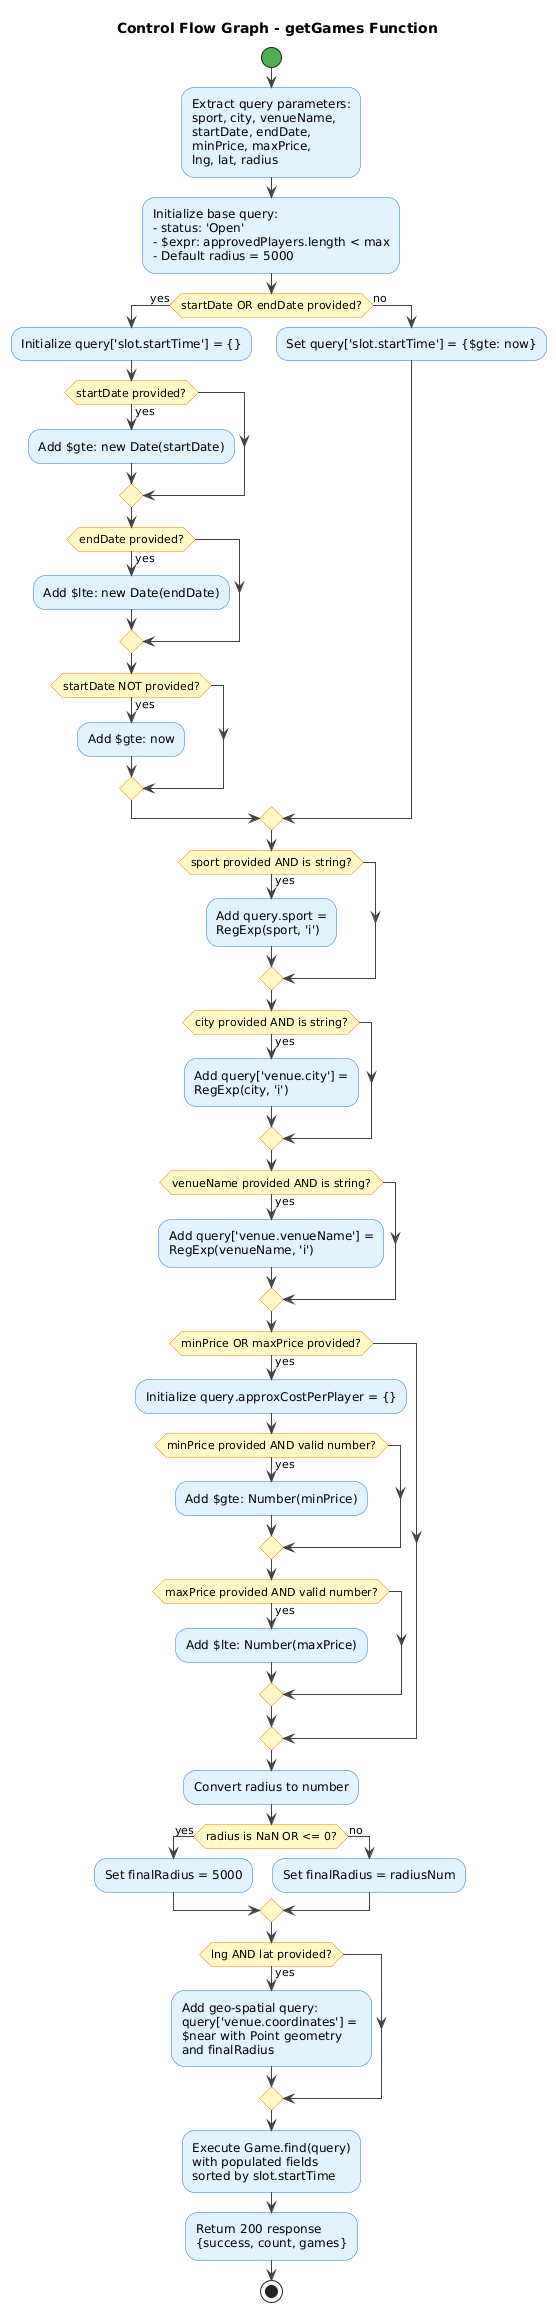

The diagram above was rendered by PlantUML. Its source (embedded in the PNG):
@startuml
skinparam activity {
    BackgroundColor #E3F2FD
    BorderColor #1976D2
    DiamondBackgroundColor #FFF9C4
    DiamondBorderColor #F57C00
    StartColor #4CAF50
    EndColor #F44336
    ArrowColor #424242
}


title Control Flow Graph - getGames Function

start
:Extract query parameters:
sport, city, venueName,
startDate, endDate,
minPrice, maxPrice,
lng, lat, radius;

:Initialize base query:
- status: 'Open'
- $expr: approvedPlayers.length < max
- Default radius = 5000;

if (startDate OR endDate provided?) then (yes)
  :Initialize query['slot.startTime'] = {};
  
  if (startDate provided?) then (yes)
    :Add $gte: new Date(startDate);
  endif
  
  if (endDate provided?) then (yes)
    :Add $lte: new Date(endDate);
  endif
  
  if (startDate NOT provided?) then (yes)
    :Add $gte: now;
  endif
else (no)
  :Set query['slot.startTime'] = {$gte: now};
endif

if (sport provided AND is string?) then (yes)
  :Add query.sport = 
  RegExp(sport, 'i');
endif

if (city provided AND is string?) then (yes)
  :Add query['venue.city'] = 
  RegExp(city, 'i');
endif

if (venueName provided AND is string?) then (yes)
  :Add query['venue.venueName'] = 
  RegExp(venueName, 'i');
endif

if (minPrice OR maxPrice provided?) then (yes)
  :Initialize query.approxCostPerPlayer = {};
  
  if (minPrice provided AND valid number?) then (yes)
    :Add $gte: Number(minPrice);
  endif
  
  if (maxPrice provided AND valid number?) then (yes)
    :Add $lte: Number(maxPrice);
  endif
endif

:Convert radius to number;

if (radius is NaN OR <= 0?) then (yes)
  :Set finalRadius = 5000;
else (no)
  :Set finalRadius = radiusNum;
endif

if (lng AND lat provided?) then (yes)
  :Add geo-spatial query:
  query['venue.coordinates'] = 
  $near with Point geometry
  and finalRadius;
endif

:Execute Game.find(query)
with populated fields
sorted by slot.startTime;

:Return 200 response
{success, count, games};
stop
@enduml